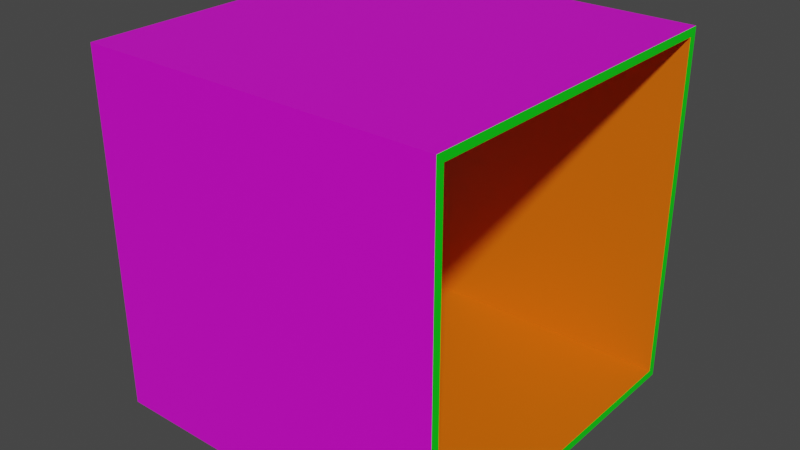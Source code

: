 # Source: Tunnel.blend  (saved by Blender 2.92.15; exported with 4.5.12 LTS)
import bpy
from mathutils import Matrix  # noqa: F401  (used for matrix-valued properties, if any)

bpy.ops.wm.read_factory_settings(use_empty=True)
scene = bpy.context.scene
scene.name = 'Scene'

# ---- collections
col_collection = bpy.data.collections.new('Collection'); scene.collection.children.link(col_collection)
col_mesh = bpy.data.collections.new('Mesh'); scene.collection.children.link(col_mesh)
col_rig = bpy.data.collections.new('Rig'); scene.collection.children.link(col_rig)
col_collision = bpy.data.collections.new('Collision'); scene.collection.children.link(col_collision)
col_extras = bpy.data.collections.new('Extras'); scene.collection.children.link(col_extras)

# ---- materials (node trees are filled in below, after node groups)
mat_inner_walls = bpy.data.materials.new('INNER_WALLS')
mat_front_back = bpy.data.materials.new('FRONT_BACK')
mat_outer_walls = bpy.data.materials.new('OUTER_WALLS')

# ---- material node trees
mat_inner_walls.use_nodes = True; mat_inner_walls.node_tree.nodes.clear()
_N = mat_inner_walls.node_tree.nodes; _L = mat_inner_walls.node_tree.links
n0 = _N.new('ShaderNodeBsdfPrincipled'); n0.name = 'Principled BSDF'; n0.location = (10, 300)
n0.distribution = 'GGX'
n0.subsurface_method = 'BURLEY'
n0.inputs[0].default_value = (0.8, 0.1479, 0.0, 1.0)
n0.inputs[3].default_value = 1.45
n0.inputs[27].default_value = (0.0, 0.0, 0.0, 1.0)
n0.inputs[28].default_value = 1.0
n1 = _N.new('ShaderNodeOutputMaterial'); n1.name = 'Material Output'; n1.location = (300, 300)
_L.new(n0.outputs[0], n1.inputs[0])
n1.is_active_output = True
mat_front_back.use_nodes = True; mat_front_back.node_tree.nodes.clear()
_N = mat_front_back.node_tree.nodes; _L = mat_front_back.node_tree.links
n0 = _N.new('ShaderNodeBsdfPrincipled'); n0.name = 'Principled BSDF'; n0.location = (10, 300)
n0.distribution = 'GGX'
n0.subsurface_method = 'BURLEY'
n0.inputs[0].default_value = (0.0, 0.8, 0.00407, 1.0)
n0.inputs[3].default_value = 1.45
n0.inputs[27].default_value = (0.0, 0.0, 0.0, 1.0)
n0.inputs[28].default_value = 1.0
n1 = _N.new('ShaderNodeOutputMaterial'); n1.name = 'Material Output'; n1.location = (300, 300)
_L.new(n0.outputs[0], n1.inputs[0])
n1.is_active_output = True
mat_outer_walls.use_nodes = True; mat_outer_walls.node_tree.nodes.clear()
_N = mat_outer_walls.node_tree.nodes; _L = mat_outer_walls.node_tree.links
n0 = _N.new('ShaderNodeBsdfPrincipled'); n0.name = 'Principled BSDF'; n0.location = (10, 300)
n0.distribution = 'GGX'
n0.subsurface_method = 'BURLEY'
n0.inputs[0].default_value = (0.8, 0.0, 0.7492, 1.0)
n0.inputs[3].default_value = 1.45
n0.inputs[27].default_value = (0.0, 0.0, 0.0, 1.0)
n0.inputs[28].default_value = 1.0
n1 = _N.new('ShaderNodeOutputMaterial'); n1.name = 'Material Output'; n1.location = (300, 300)
_L.new(n0.outputs[0], n1.inputs[0])
n1.is_active_output = True

# ---- world
world_world = bpy.data.worlds.new('World'); scene.world = world_world
world_world.use_nodes = True; world_world.node_tree.nodes.clear()
_N = world_world.node_tree.nodes; _L = world_world.node_tree.links
n0 = _N.new('ShaderNodeOutputWorld'); n0.name = 'World Output'; n0.location = (300, 300)
n1 = _N.new('ShaderNodeBackground'); n1.name = 'Background'; n1.location = (10, 300)
n1.inputs[0].default_value = (0.05088, 0.05088, 0.05088, 1.0)
_L.new(n1.outputs[0], n0.inputs[0])
n0.is_active_output = True
world_world.color = (0.05088, 0.05088, 0.05088)
world_world.use_sun_shadow = False
world_world.sun_shadow_jitter_overblur = 0.0

# ---- meshes
me_cube = bpy.data.meshes.new('Cube')
me_cube.from_pydata([(-24.0, -24.0, -24.0), (-24.0, -24.0, 24.0), (-24.0, 24.0, -24.0), (-24.0, 24.0, 24.0), (24.0, -24.0, -24.0), (24.0, -24.0, 24.0), (24.0, 24.0, -24.0), (24.0, 24.0, 24.0), (-24.0, 22.9, -24.0), (-24.0, -22.9, -24.0), (-24.0, -22.9, 24.0), (-24.0, 22.9, 24.0), (24.0, -22.9, -24.0), (24.0, 22.9, -24.0), (24.0, 22.9, 24.0), (24.0, -22.9, 24.0), (-24.0, -24.0, -22.9), (-24.0, -24.0, 22.9), (-24.0, 24.0, 22.9), (-24.0, 24.0, -22.9), (24.0, 24.0, 22.9), (24.0, 24.0, -22.9), (24.0, -24.0, 22.9), (24.0, -24.0, -22.9), (24.0, 22.9, 22.9), (24.0, 22.9, -22.9), (24.0, -22.9, 22.9), (24.0, -22.9, -22.9), (-24.0, -22.9, 22.9), (-24.0, -22.9, -22.9), (-24.0, 22.9, 22.9), (-24.0, 22.9, -22.9), (24.0, 22.9, 22.9), (24.0, 22.9, -22.9), (24.0, -22.9, 22.9), (24.0, -22.9, -22.9)], [], [(30, 11, 3, 18), (18, 3, 7, 20), (26, 15, 5, 22), (22, 5, 1, 17), (9, 12, 4, 0), (15, 10, 1, 5), (7, 3, 11, 14), (14, 11, 10, 15), (2, 6, 13, 8), (8, 13, 12, 9), (20, 7, 14, 24), (24, 14, 15, 26), (17, 1, 10, 28), (28, 10, 11, 30), (9, 29, 31, 8), (29, 35, 33, 31), (0, 16, 29, 9), (16, 17, 28, 29), (13, 25, 27, 12), (26, 27, 35, 34), (6, 21, 25, 13), (21, 20, 24, 25), (4, 23, 16, 0), (23, 22, 17, 16), (12, 27, 23, 4), (27, 26, 22, 23), (2, 19, 21, 6), (19, 18, 20, 21), (8, 31, 19, 2), (31, 30, 18, 19), (31, 33, 24, 30), (25, 24, 32, 33), (27, 25, 33, 35), (24, 26, 34, 32), (26, 28, 30, 24), (28, 26, 27, 29)])
me_cube.polygons.foreach_set('material_index', [1, 2, 1, 2, 2, 2, 2, 2, 2, 2, 1, 1, 1, 1, 1, 0, 1, 1, 1, 0, 1, 1, 2, 2, 1, 1, 2, 2, 1, 1, 0, 0, 0, 0, 0, 0])
_uv = me_cube.uv_layers.new(name='UVMap')
_uv.uv.foreach_set('vector', [0.005943, 0.3257, 0.005943, 0.3333, 0.0, 0.3333, 0.0, 0.3257, 0.2589, 0.659, 0.2589, 0.6667, 0.0, 0.6667, 0.0, 0.659, 0.2648, 0.3257, 0.2648, 0.3333, 0.2589, 0.3333, 0.2589, 0.3257, 0.5178, 0.659, 0.5178, 0.6667, 0.2589, 0.6667, 0.2589, 0.659, 0.0, 0.9924, 0.2589, 0.9924, 0.2589, 1.0, 0.0, 1.0, 0.5178, 0.3257, 0.7767, 0.3257, 0.7767, 0.3333, 0.5178, 0.3333, 0.5178, 0.0, 0.7767, 0.0, 0.7767, 0.007652, 0.5178, 0.007652, 0.5178, 0.007652, 0.7767, 0.007652, 0.7767, 0.3257, 0.5178, 0.3257, 0.0, 0.6667, 0.2589, 0.6667, 0.2589, 0.6743, 0.0, 0.6743, 0.0, 0.6743, 0.2589, 0.6743, 0.2589, 0.9924, 0.0, 0.9924, 0.5178, 0.3257, 0.5178, 0.3333, 0.5119, 0.3333, 0.5119, 0.3257, 0.5119, 0.3257, 0.5119, 0.3333, 0.2648, 0.3333, 0.2648, 0.3257, 0.2589, 0.3257, 0.2589, 0.3333, 0.253, 0.3333, 0.253, 0.3257, 0.253, 0.3257, 0.253, 0.3333, 0.005943, 0.3333, 0.005943, 0.3257, 0.253, 0.0, 0.253, 0.00764, 0.005943, 0.00764, 0.005943, 0.0, 0.5059, 1.0, 0.5059, 0.6667, 0.753, 0.6667, 0.753, 1.0, 0.2589, 0.0, 0.2589, 0.00764, 0.253, 0.00764, 0.253, 0.0, 0.2589, 0.00764, 0.2589, 0.3257, 0.253, 0.3257, 0.253, 0.00764, 0.5119, 0.0, 0.5119, 0.00764, 0.2648, 0.00764, 0.2648, 0.0, 0.5178, 0.3333, 0.5178, 0.3333, 0.5178, 0.3333, 0.5178, 0.3333, 0.5178, 0.0, 0.5178, 0.00764, 0.5119, 0.00764, 0.5119, 0.0, 0.5178, 0.00764, 0.5178, 0.3257, 0.5119, 0.3257, 0.5119, 0.00764, 0.5178, 0.3333, 0.5178, 0.341, 0.2589, 0.341, 0.2589, 0.3333, 0.5178, 0.341, 0.5178, 0.659, 0.2589, 0.659, 0.2589, 0.341, 0.2648, 0.0, 0.2648, 0.00764, 0.2589, 0.00764, 0.2589, 0.0, 0.2648, 0.00764, 0.2648, 0.3257, 0.2589, 0.3257, 0.2589, 0.00764, 0.2589, 0.3333, 0.2589, 0.341, 0.0, 0.341, 0.0, 0.3333, 0.2589, 0.341, 0.2589, 0.659, 0.0, 0.659, 0.0, 0.341, 0.005943, 0.0, 0.005943, 0.00764, 0.0, 0.00764, 0.0, 0.0, 0.005943, 0.00764, 0.005943, 0.3257, 0.0, 0.3257, 0.0, 0.00764, 0.7649, 0.3333, 0.7649, 0.6667, 0.5178, 0.6667, 0.5178, 0.3333, 0.5178, 0.3333, 0.5178, 0.3333, 0.5178, 0.3333, 0.5178, 0.3333, 0.5178, 0.3333, 0.5178, 0.3333, 0.5178, 0.3333, 0.5178, 0.3333, 0.5178, 0.3333, 0.5178, 0.3333, 0.5178, 0.3333, 0.5178, 0.3333, 0.753, 1.0, 0.753, 0.6667, 1.0, 0.6667, 1.0, 1.0, 0.2589, 1.0, 0.2589, 0.6667, 0.5059, 0.6667, 0.5059, 1.0])
me_cube.materials.append(mat_inner_walls)
me_cube.materials.append(mat_front_back)
me_cube.materials.append(mat_outer_walls)
me_cube.use_remesh_fix_poles = True
me_cube.use_remesh_preserve_attributes = False
me_cube.use_mirror_z = True
me_cube.use_mirror_vertex_groups = False
me_cube.update()

# ---- objects
ob_cube = bpy.data.objects.new('Cube', me_cube)

# ---- transforms, parenting, visibility, modifiers, constraints
ob_cube.location = (0.0, 0.0, 0.0)
ob_cube.lineart.crease_threshold = 0.0
ob_cube.use_mesh_mirror_z = True

# ---- collection membership
col_mesh.objects.link(ob_cube)

# ---- scene / render settings (as saved in the file)
scene.frame_start = 1; scene.frame_end = 250; scene.frame_set(0)
scene.render.engine = 'CYCLES'
scene.cycles.use_denoising = False
scene.cycles.samples = 128
scene.cycles.sampling_pattern = 'TABULATED_SOBOL'
scene.cycles.use_adaptive_sampling = False
scene.cycles.use_light_tree = False
scene.view_settings.view_transform = 'Filmic'
bpy.context.view_layer.update()

# ---- added for rendering (the .blend has no active camera and no usable light): camera, sun
cam_auto = bpy.data.cameras.new('AutoCamera')
cam_auto.lens = 50.0
cam_auto.sensor_width = 36.0
cam_auto.clip_end = 1349.97
ob_auto_camera = bpy.data.objects.new('AutoCamera', cam_auto)
scene.collection.objects.link(ob_auto_camera)
ob_auto_camera.location = (76.9217, -92.3061, 61.5374)
ob_auto_camera.rotation_euler = (1.09748, -7.21219e-08, 0.694738)
scene.camera = ob_auto_camera
light_auto_sun = bpy.data.lights.new('AutoSun', 'SUN')
light_auto_sun.energy = 3.0
light_auto_sun.angle = 0.0523599
ob_auto_sun = bpy.data.objects.new('AutoSun', light_auto_sun)
scene.collection.objects.link(ob_auto_sun)
ob_auto_sun.rotation_euler = (0.872665, 0.174533, 0.523599)
bpy.context.view_layer.update()
